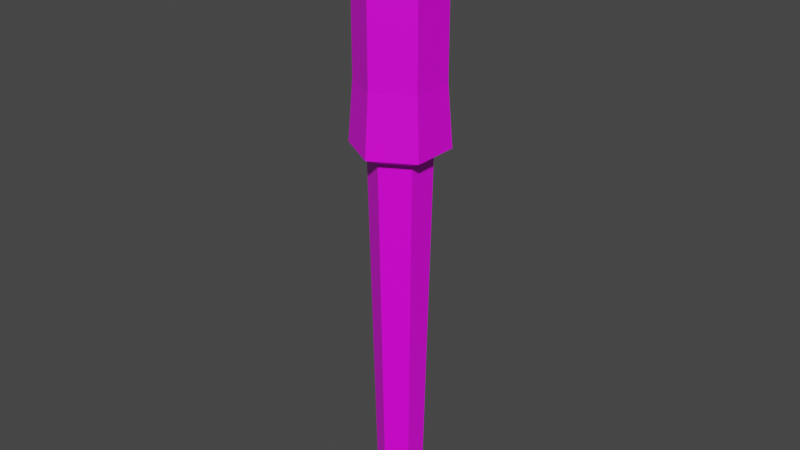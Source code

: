 # Source: PMTorch.blend  (saved by Blender 3.1.7; exported with 4.5.12 LTS)
import bpy
from mathutils import Matrix  # noqa: F401  (used for matrix-valued properties, if any)

bpy.ops.wm.read_factory_settings(use_empty=True)
scene = bpy.context.scene
scene.name = 'Scene'

# ---- collections
col_collection = bpy.data.collections.new('Collection'); scene.collection.children.link(col_collection)

# ---- images (referenced by path relative to the original .blend; pixels are not part of the script)
import os
ASSET_DIR = os.environ.get("B2B_ASSET_DIR", "")  # directory of the original .blend (textures are referenced by path, not embedded)
HERE = os.path.dirname(os.path.abspath(__file__))  # packed textures are extracted next to this script under _unpacked/

def load_image(name, relpath, width, height, colorspace="sRGB"):
    """Load a texture the original file referenced (path relative to the .blend, or extracted next to this script)."""
    p = next((c for c in (os.path.join(HERE, relpath), os.path.join(ASSET_DIR, relpath)) if relpath and os.path.exists(c)), "")
    if p:
        img = bpy.data.images.load(p, check_existing=True)
        img.name = name
    else:  # same state as the original file: an image datablock whose file is absent (Cycles renders it pink)
        img = bpy.data.images.new(name, width, height)
        img.source = "FILE"
        img.filepath = "//" + (relpath or name)
    img.colorspace_settings.name = colorspace
    return img
img_pmtorchmat = load_image('PMTorchMat', 'PMTorchMat.png', 1024, 1024, 'sRGB')

# ---- materials (node trees are filled in below, after node groups)
mat_material = bpy.data.materials.new('Material')
mat_material.alpha_threshold = 0.0
mat_material.use_transparent_shadow = False
mat_material.line_color = (0.0, 0.0, 0.0, 1.0)

# ---- material node trees
mat_material.use_nodes = True; mat_material.node_tree.nodes.clear()
_N = mat_material.node_tree.nodes; _L = mat_material.node_tree.links
n0 = _N.new('ShaderNodeOutputMaterial'); n0.name = 'Material Output'; n0.location = (300, 300)
n1 = _N.new('ShaderNodeBsdfPrincipled'); n1.name = 'Principled BSDF'; n1.location = (10, 300)
n1.distribution = 'GGX'
n1.subsurface_method = 'RANDOM_WALK_SKIN'
n1.inputs[2].default_value = 0.4
n1.inputs[3].default_value = 1.45
n1.inputs[27].default_value = (0.0, 0.0, 0.0, 1.0)
n1.inputs[28].default_value = 1.0
n2 = _N.new('ShaderNodeTexImage'); n2.name = 'Image Texture'; n2.location = (-280, 280)
n2.image = img_pmtorchmat
_L.new(n1.outputs[0], n0.inputs[0])
_L.new(n2.outputs[0], n1.inputs[0])
n0.is_active_output = True

# ---- world
world_world = bpy.data.worlds.new('World'); scene.world = world_world
world_world.use_nodes = True; world_world.node_tree.nodes.clear()
_N = world_world.node_tree.nodes; _L = world_world.node_tree.links
n0 = _N.new('ShaderNodeOutputWorld'); n0.name = 'World Output'; n0.location = (300, 300)
n1 = _N.new('ShaderNodeBackground'); n1.name = 'Background'; n1.location = (10, 300)
n1.inputs[0].default_value = (0.05088, 0.05088, 0.05088, 1.0)
_L.new(n1.outputs[0], n0.inputs[0])
n0.is_active_output = True
world_world.color = (0.05088, 0.05088, 0.05088)
world_world.use_sun_shadow = False
world_world.sun_shadow_jitter_overblur = 0.0

# ---- meshes
me_cylinder = bpy.data.meshes.new('Cylinder')
me_cylinder.from_pydata([(0.0, 0.05469, 0.0), (4.403e-10, 0.07408, 0.9269), (0.04736, 0.02734, 0.0), (0.06415, 0.03704, 0.9269), (0.04736, -0.02734, 0.0), (0.06415, -0.03704, 0.9269), (-4.781e-09, -0.05469, 0.0), (-6.036e-09, -0.07408, 0.9269), (-0.04736, -0.02734, 0.0), (-0.06415, -0.03704, 0.9269), (-0.04736, 0.02734, 0.0), (-0.06415, 0.03704, 0.9269), (6.775e-10, 0.1138, 0.9471), (0.09859, 0.05692, 0.9471), (0.09859, -0.05692, 0.9471), (-9.275e-09, -0.1138, 0.9471), (-0.09859, -0.05692, 0.9471), (-0.09859, 0.05692, 0.9471), (2.388e-07, 0.1138, 1.485), (0.09859, 0.05692, 1.485), (0.09859, -0.05692, 1.485), (2.288e-07, -0.1138, 1.485), (-0.09859, -0.05692, 1.485), (-0.09859, 0.05692, 1.485), (2.38e-07, 0.08422, 1.504), (0.07294, 0.04211, 1.504), (0.07294, -0.04211, 1.504), (2.307e-07, -0.08422, 1.504), (-0.07294, -0.04211, 1.504), (-0.07294, 0.04211, 1.504), (5.697e-08, -0.1025, 1.095), (1.106e-07, -0.1025, 1.216), (1.641e-07, -0.1025, 1.337), (-0.08876, -0.05125, 1.337), (-0.08876, -0.05125, 1.216), (-0.08876, -0.05125, 1.095), (0.08876, 0.05125, 1.095), (0.08876, 0.05125, 1.216), (0.08876, 0.05125, 1.337), (0.08876, -0.05125, 1.337), (0.08876, -0.05125, 1.216), (0.08876, -0.05125, 1.095), (-0.08876, 0.05125, 1.337), (-0.08876, 0.05125, 1.216), (-0.08876, 0.05125, 1.095), (6.593e-08, 0.1025, 1.095), (1.195e-07, 0.1025, 1.216), (1.731e-07, 0.1025, 1.337)], [], [(0, 1, 3, 2), (2, 3, 5, 4), (4, 5, 7, 6), (6, 7, 9, 8), (7, 5, 14, 15), (8, 9, 11, 10), (10, 11, 1, 0), (0, 2, 4, 6, 8, 10), (33, 32, 21, 22), (1, 11, 17, 12), (9, 7, 15, 16), (5, 3, 13, 14), (11, 9, 16, 17), (3, 1, 12, 13), (21, 20, 26, 27), (39, 38, 19, 20), (42, 33, 22, 23), (32, 39, 20, 21), (38, 47, 18, 19), (47, 42, 23, 18), (25, 24, 29, 28, 27, 26), (19, 18, 24, 25), (18, 23, 29, 24), (22, 21, 27, 28), (20, 19, 25, 26), (23, 22, 28, 29), (12, 17, 44, 45), (45, 44, 43, 46), (46, 43, 42, 47), (13, 12, 45, 36), (36, 45, 46, 37), (37, 46, 47, 38), (15, 14, 41, 30), (30, 41, 40, 31), (31, 40, 39, 32), (17, 16, 35, 44), (44, 35, 34, 43), (43, 34, 33, 42), (14, 13, 36, 41), (41, 36, 37, 40), (40, 37, 38, 39), (16, 15, 30, 35), (35, 30, 31, 34), (34, 31, 32, 33)])
_uv = me_cylinder.uv_layers.new(name='UVMap')
_uv.uv.foreach_set('vector', [0.7498, 0.7862, 0.03634, 0.7787, 0.03723, 0.7502, 0.7504, 0.7651, 0.7504, 0.9633, 0.03723, 0.9782, 0.03634, 0.9497, 0.7498, 0.9423, 0.7498, 0.9423, 0.03634, 0.9497, 0.03634, 0.8927, 0.7498, 0.9002, 0.7498, 0.9002, 0.03634, 0.8927, 0.03723, 0.8642, 0.7504, 0.8792, 0.1015, 0.2803, 0.0765, 0.1926, 0.1261, 0.1757, 0.1469, 0.2759, 0.7504, 0.8493, 0.03723, 0.8642, 0.03634, 0.8357, 0.7498, 0.8283, 0.7498, 0.8283, 0.03634, 0.8357, 0.03634, 0.7787, 0.7498, 0.7862, 0.8763, 0.6239, 0.7957, 0.5774, 0.7957, 0.4843, 0.8763, 0.4377, 0.9569, 0.4843, 0.9569, 0.5774, 0.5296, 0.3726, 0.5365, 0.2671, 0.6712, 0.2787, 0.6634, 0.3702, 0.08368, 0.5134, 0.1047, 0.4415, 0.1431, 0.4513, 0.1166, 0.5324, 0.1099, 0.3633, 0.1015, 0.2803, 0.1469, 0.2759, 0.1518, 0.366, 0.0765, 0.1926, 0.01974, 0.1034, 0.06134, 0.04629, 0.1261, 0.1757, 0.1047, 0.4415, 0.1099, 0.3633, 0.1518, 0.366, 0.1431, 0.4513, 0.03275, 0.574, 0.08368, 0.5134, 0.1166, 0.5324, 0.05171, 0.6177, 0.6712, 0.2787, 0.6947, 0.1906, 0.7226, 0.2035, 0.7026, 0.2851, 0.5514, 0.1577, 0.5779, 0.03507, 0.7526, 0.09712, 0.6947, 0.1906, 0.5286, 0.4801, 0.5296, 0.3726, 0.6634, 0.3702, 0.6667, 0.4661, 0.5365, 0.2671, 0.5514, 0.1577, 0.6947, 0.1906, 0.6712, 0.2787, 0.5396, 0.7243, 0.5328, 0.5961, 0.6828, 0.5715, 0.7357, 0.7039, 0.5328, 0.5961, 0.5286, 0.4801, 0.6667, 0.4661, 0.6828, 0.5715, 0.8727, 0.1513, 0.9601, 0.2017, 0.9601, 0.3026, 0.8727, 0.353, 0.7854, 0.3026, 0.7854, 0.2017, 0.7357, 0.7039, 0.6828, 0.5715, 0.7221, 0.561, 0.7722, 0.6644, 0.6828, 0.5715, 0.6667, 0.4661, 0.7024, 0.4636, 0.7221, 0.561, 0.6634, 0.3702, 0.6712, 0.2787, 0.7026, 0.2851, 0.6968, 0.3721, 0.6947, 0.1906, 0.7526, 0.09712, 0.7722, 0.1291, 0.7226, 0.2035, 0.6667, 0.4661, 0.6634, 0.3702, 0.6968, 0.3721, 0.7024, 0.4636, 0.1166, 0.5324, 0.1431, 0.4513, 0.272, 0.4654, 0.2536, 0.5718, 0.2536, 0.5718, 0.272, 0.4654, 0.3987, 0.4768, 0.3907, 0.5922, 0.3907, 0.5922, 0.3987, 0.4768, 0.5286, 0.4801, 0.5328, 0.5961, 0.05171, 0.6177, 0.1166, 0.5324, 0.2536, 0.5718, 0.2208, 0.692, 0.2208, 0.692, 0.2536, 0.5718, 0.3907, 0.5922, 0.3785, 0.7201, 0.3785, 0.7201, 0.3907, 0.5922, 0.5328, 0.5961, 0.5396, 0.7243, 0.1469, 0.2759, 0.1261, 0.1757, 0.2709, 0.1437, 0.2792, 0.2578, 0.2792, 0.2578, 0.2709, 0.1437, 0.4125, 0.1423, 0.4079, 0.2582, 0.4079, 0.2582, 0.4125, 0.1423, 0.5514, 0.1577, 0.5365, 0.2671, 0.1431, 0.4513, 0.1518, 0.366, 0.2798, 0.3628, 0.272, 0.4654, 0.272, 0.4654, 0.2798, 0.3628, 0.4039, 0.3676, 0.3987, 0.4768, 0.3987, 0.4768, 0.4039, 0.3676, 0.5296, 0.3726, 0.5286, 0.4801, 0.1261, 0.1757, 0.06134, 0.04629, 0.2583, 0.01588, 0.2709, 0.1437, 0.2709, 0.1437, 0.2583, 0.01588, 0.4195, 0.014, 0.4125, 0.1423, 0.4125, 0.1423, 0.4195, 0.014, 0.5779, 0.03507, 0.5514, 0.1577, 0.1518, 0.366, 0.1469, 0.2759, 0.2792, 0.2578, 0.2798, 0.3628, 0.2798, 0.3628, 0.2792, 0.2578, 0.4079, 0.2582, 0.4039, 0.3676, 0.4039, 0.3676, 0.4079, 0.2582, 0.5365, 0.2671, 0.5296, 0.3726])
me_cylinder.materials.append(mat_material)
me_cylinder.use_remesh_fix_poles = True
me_cylinder.use_remesh_preserve_attributes = False
me_cylinder.update()

# ---- objects
ob_cylinder = bpy.data.objects.new('Cylinder', me_cylinder)

# ---- transforms, parenting, visibility, modifiers, constraints
ob_cylinder.location = (0.0, 0.0, 0.0)

# ---- collection membership
col_collection.objects.link(ob_cylinder)

# ---- scene / render settings (as saved in the file)
scene.frame_start = 1; scene.frame_end = 250; scene.frame_set(1)
scene.render.engine = 'BLENDER_EEVEE_NEXT'
scene.cycles.sampling_pattern = 'TABULATED_SOBOL'
scene.cycles.use_light_tree = False
scene.view_settings.view_transform = 'Filmic'
bpy.context.view_layer.update()

# ---- added for rendering (the .blend has no active camera and no usable light): camera, sun
cam_auto = bpy.data.cameras.new('AutoCamera')
cam_auto.lens = 50.0
cam_auto.sensor_width = 36.0
cam_auto.clip_end = 1000.0
ob_auto_camera = bpy.data.objects.new('AutoCamera', cam_auto)
scene.collection.objects.link(ob_auto_camera)
ob_auto_camera.location = (1.41944, -1.70333, 1.88771)
ob_auto_camera.rotation_euler = (1.09748, -7.21219e-08, 0.694738)
scene.camera = ob_auto_camera
light_auto_sun = bpy.data.lights.new('AutoSun', 'SUN')
light_auto_sun.energy = 3.0
light_auto_sun.angle = 0.0523599
ob_auto_sun = bpy.data.objects.new('AutoSun', light_auto_sun)
scene.collection.objects.link(ob_auto_sun)
ob_auto_sun.rotation_euler = (0.872665, 0.174533, 0.523599)
bpy.context.view_layer.update()
